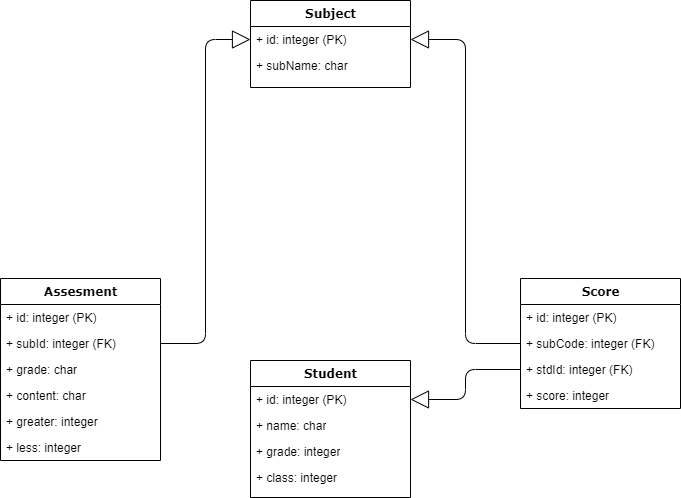

The diagram above was exported from draw.io. Its source (the exported page's mxGraphModel, read from the mxfile embedded in the PNG):
<mxGraphModel dx="1422" dy="832" grid="1" gridSize="10" guides="1" tooltips="1" connect="1" arrows="1" fold="1" page="1" pageScale="1" pageWidth="1100" pageHeight="850" background="#ffffff" math="0" shadow="0">
  <root>
    <mxCell id="0" />
    <mxCell id="1" parent="0" />
    <mxCell id="78961159f06e98e8-127" style="edgeStyle=orthogonalEdgeStyle;html=1;labelBackgroundColor=none;startFill=0;startSize=8;endArrow=block;endFill=0;endSize=16;fontFamily=Verdana;fontSize=12;" parent="1" source="78961159f06e98e8-70" target="78961159f06e98e8-32" edge="1">
      <mxGeometry relative="1" as="geometry">
        <mxPoint x="760" y="450" as="sourcePoint" />
      </mxGeometry>
    </mxCell>
    <mxCell id="78961159f06e98e8-30" value="Subject" style="swimlane;html=1;fontStyle=1;align=center;verticalAlign=top;childLayout=stackLayout;horizontal=1;startSize=26;horizontalStack=0;resizeParent=1;resizeLast=0;collapsible=1;marginBottom=0;swimlaneFillColor=#ffffff;rounded=0;shadow=0;comic=0;labelBackgroundColor=none;strokeWidth=1;fillColor=none;fontFamily=Verdana;fontSize=12" parent="1" vertex="1">
      <mxGeometry x="490" y="40" width="160" height="87" as="geometry" />
    </mxCell>
    <mxCell id="78961159f06e98e8-32" value="+ id: integer (PK)" style="text;html=1;strokeColor=none;fillColor=none;align=left;verticalAlign=top;spacingLeft=4;spacingRight=4;whiteSpace=wrap;overflow=hidden;rotatable=0;points=[[0,0.5],[1,0.5]];portConstraint=eastwest;" parent="78961159f06e98e8-30" vertex="1">
      <mxGeometry y="26" width="160" height="26" as="geometry" />
    </mxCell>
    <mxCell id="78961159f06e98e8-31" value="+ subName: char" style="text;html=1;strokeColor=none;fillColor=none;align=left;verticalAlign=top;spacingLeft=4;spacingRight=4;whiteSpace=wrap;overflow=hidden;rotatable=0;points=[[0,0.5],[1,0.5]];portConstraint=eastwest;" parent="78961159f06e98e8-30" vertex="1">
      <mxGeometry y="52" width="160" height="26" as="geometry" />
    </mxCell>
    <mxCell id="bRsB_PnBpbYpyGflOkkQ-2" style="edgeStyle=orthogonalEdgeStyle;html=1;labelBackgroundColor=none;startFill=0;startSize=8;endArrow=block;endFill=0;endSize=16;fontFamily=Verdana;fontSize=12;" parent="1" source="78961159f06e98e8-45" target="78961159f06e98e8-23" edge="1">
      <mxGeometry relative="1" as="geometry">
        <mxPoint x="590" y="800" as="sourcePoint" />
        <mxPoint x="800" y="490" as="targetPoint" />
      </mxGeometry>
    </mxCell>
    <mxCell id="bRsB_PnBpbYpyGflOkkQ-5" style="edgeStyle=orthogonalEdgeStyle;html=1;labelBackgroundColor=none;startFill=0;startSize=8;endArrow=block;endFill=0;endSize=16;fontFamily=Verdana;fontSize=12;" parent="1" source="78961159f06e98e8-44" target="78961159f06e98e8-32" edge="1">
      <mxGeometry relative="1" as="geometry">
        <mxPoint x="460" y="480" as="sourcePoint" />
        <mxPoint x="670" y="170" as="targetPoint" />
      </mxGeometry>
    </mxCell>
    <mxCell id="78961159f06e98e8-69" value="Assesment" style="swimlane;html=1;fontStyle=1;align=center;verticalAlign=top;childLayout=stackLayout;horizontal=1;startSize=26;horizontalStack=0;resizeParent=1;resizeLast=0;collapsible=1;marginBottom=0;swimlaneFillColor=#ffffff;rounded=0;shadow=0;comic=0;labelBackgroundColor=none;strokeWidth=1;fillColor=none;fontFamily=Verdana;fontSize=12" parent="1" vertex="1">
      <mxGeometry x="240" y="318" width="160" height="182" as="geometry" />
    </mxCell>
    <mxCell id="bRsB_PnBpbYpyGflOkkQ-7" value="+ id: integer (PK)" style="text;html=1;strokeColor=none;fillColor=none;align=left;verticalAlign=top;spacingLeft=4;spacingRight=4;whiteSpace=wrap;overflow=hidden;rotatable=0;points=[[0,0.5],[1,0.5]];portConstraint=eastwest;" parent="78961159f06e98e8-69" vertex="1">
      <mxGeometry y="26" width="160" height="26" as="geometry" />
    </mxCell>
    <mxCell id="78961159f06e98e8-70" value="+ subId: integer (FK)" style="text;html=1;strokeColor=none;fillColor=none;align=left;verticalAlign=top;spacingLeft=4;spacingRight=4;whiteSpace=wrap;overflow=hidden;rotatable=0;points=[[0,0.5],[1,0.5]];portConstraint=eastwest;" parent="78961159f06e98e8-69" vertex="1">
      <mxGeometry y="52" width="160" height="26" as="geometry" />
    </mxCell>
    <mxCell id="78961159f06e98e8-71" value="+ grade: char" style="text;html=1;strokeColor=none;fillColor=none;align=left;verticalAlign=top;spacingLeft=4;spacingRight=4;whiteSpace=wrap;overflow=hidden;rotatable=0;points=[[0,0.5],[1,0.5]];portConstraint=eastwest;" parent="78961159f06e98e8-69" vertex="1">
      <mxGeometry y="78" width="160" height="26" as="geometry" />
    </mxCell>
    <mxCell id="78961159f06e98e8-72" value="+ content: char" style="text;html=1;strokeColor=none;fillColor=none;align=left;verticalAlign=top;spacingLeft=4;spacingRight=4;whiteSpace=wrap;overflow=hidden;rotatable=0;points=[[0,0.5],[1,0.5]];portConstraint=eastwest;" parent="78961159f06e98e8-69" vertex="1">
      <mxGeometry y="104" width="160" height="26" as="geometry" />
    </mxCell>
    <mxCell id="-iIw4DSzvvzc2-4SFVY6-1" value="+ greater: integer" style="text;html=1;strokeColor=none;fillColor=none;align=left;verticalAlign=top;spacingLeft=4;spacingRight=4;whiteSpace=wrap;overflow=hidden;rotatable=0;points=[[0,0.5],[1,0.5]];portConstraint=eastwest;" vertex="1" parent="78961159f06e98e8-69">
      <mxGeometry y="130" width="160" height="26" as="geometry" />
    </mxCell>
    <mxCell id="-iIw4DSzvvzc2-4SFVY6-2" value="+ less: integer" style="text;html=1;strokeColor=none;fillColor=none;align=left;verticalAlign=top;spacingLeft=4;spacingRight=4;whiteSpace=wrap;overflow=hidden;rotatable=0;points=[[0,0.5],[1,0.5]];portConstraint=eastwest;" vertex="1" parent="78961159f06e98e8-69">
      <mxGeometry y="156" width="160" height="26" as="geometry" />
    </mxCell>
    <mxCell id="78961159f06e98e8-43" value="Score" style="swimlane;html=1;fontStyle=1;align=center;verticalAlign=top;childLayout=stackLayout;horizontal=1;startSize=26;horizontalStack=0;resizeParent=1;resizeLast=0;collapsible=1;marginBottom=0;swimlaneFillColor=#ffffff;rounded=0;shadow=0;comic=0;labelBackgroundColor=none;strokeWidth=1;fillColor=none;fontFamily=Verdana;fontSize=12" parent="1" vertex="1">
      <mxGeometry x="760" y="318" width="160" height="130" as="geometry" />
    </mxCell>
    <mxCell id="bRsB_PnBpbYpyGflOkkQ-6" value="+ id: integer (PK)" style="text;html=1;strokeColor=none;fillColor=none;align=left;verticalAlign=top;spacingLeft=4;spacingRight=4;whiteSpace=wrap;overflow=hidden;rotatable=0;points=[[0,0.5],[1,0.5]];portConstraint=eastwest;" parent="78961159f06e98e8-43" vertex="1">
      <mxGeometry y="26" width="160" height="26" as="geometry" />
    </mxCell>
    <mxCell id="78961159f06e98e8-44" value="+ subCode: integer (FK)" style="text;html=1;strokeColor=none;fillColor=none;align=left;verticalAlign=top;spacingLeft=4;spacingRight=4;whiteSpace=wrap;overflow=hidden;rotatable=0;points=[[0,0.5],[1,0.5]];portConstraint=eastwest;" parent="78961159f06e98e8-43" vertex="1">
      <mxGeometry y="52" width="160" height="26" as="geometry" />
    </mxCell>
    <mxCell id="78961159f06e98e8-45" value="+ stdId: integer (FK)" style="text;html=1;strokeColor=none;fillColor=none;align=left;verticalAlign=top;spacingLeft=4;spacingRight=4;whiteSpace=wrap;overflow=hidden;rotatable=0;points=[[0,0.5],[1,0.5]];portConstraint=eastwest;" parent="78961159f06e98e8-43" vertex="1">
      <mxGeometry y="78" width="160" height="26" as="geometry" />
    </mxCell>
    <mxCell id="78961159f06e98e8-49" value="+ score: integer" style="text;html=1;strokeColor=none;fillColor=none;align=left;verticalAlign=top;spacingLeft=4;spacingRight=4;whiteSpace=wrap;overflow=hidden;rotatable=0;points=[[0,0.5],[1,0.5]];portConstraint=eastwest;" parent="78961159f06e98e8-43" vertex="1">
      <mxGeometry y="104" width="160" height="26" as="geometry" />
    </mxCell>
    <mxCell id="78961159f06e98e8-17" value="Student" style="swimlane;html=1;fontStyle=1;align=center;verticalAlign=top;childLayout=stackLayout;horizontal=1;startSize=26;horizontalStack=0;resizeParent=1;resizeLast=0;collapsible=1;marginBottom=0;swimlaneFillColor=#ffffff;rounded=0;shadow=0;comic=0;labelBackgroundColor=none;strokeWidth=1;fillColor=none;fontFamily=Verdana;fontSize=12" parent="1" vertex="1">
      <mxGeometry x="490" y="400" width="160" height="137" as="geometry" />
    </mxCell>
    <mxCell id="78961159f06e98e8-23" value="+ id: integer (PK)" style="text;html=1;strokeColor=none;fillColor=none;align=left;verticalAlign=top;spacingLeft=4;spacingRight=4;whiteSpace=wrap;overflow=hidden;rotatable=0;points=[[0,0.5],[1,0.5]];portConstraint=eastwest;" parent="78961159f06e98e8-17" vertex="1">
      <mxGeometry y="26" width="160" height="26" as="geometry" />
    </mxCell>
    <mxCell id="78961159f06e98e8-21" value="+ name: char" style="text;html=1;strokeColor=none;fillColor=none;align=left;verticalAlign=top;spacingLeft=4;spacingRight=4;whiteSpace=wrap;overflow=hidden;rotatable=0;points=[[0,0.5],[1,0.5]];portConstraint=eastwest;" parent="78961159f06e98e8-17" vertex="1">
      <mxGeometry y="52" width="160" height="26" as="geometry" />
    </mxCell>
    <mxCell id="78961159f06e98e8-25" value="+ grade: integer" style="text;html=1;strokeColor=none;fillColor=none;align=left;verticalAlign=top;spacingLeft=4;spacingRight=4;whiteSpace=wrap;overflow=hidden;rotatable=0;points=[[0,0.5],[1,0.5]];portConstraint=eastwest;" parent="78961159f06e98e8-17" vertex="1">
      <mxGeometry y="78" width="160" height="26" as="geometry" />
    </mxCell>
    <mxCell id="78961159f06e98e8-26" value="+ class: integer" style="text;html=1;strokeColor=none;fillColor=none;align=left;verticalAlign=top;spacingLeft=4;spacingRight=4;whiteSpace=wrap;overflow=hidden;rotatable=0;points=[[0,0.5],[1,0.5]];portConstraint=eastwest;" parent="78961159f06e98e8-17" vertex="1">
      <mxGeometry y="104" width="160" height="26" as="geometry" />
    </mxCell>
  </root>
</mxGraphModel>